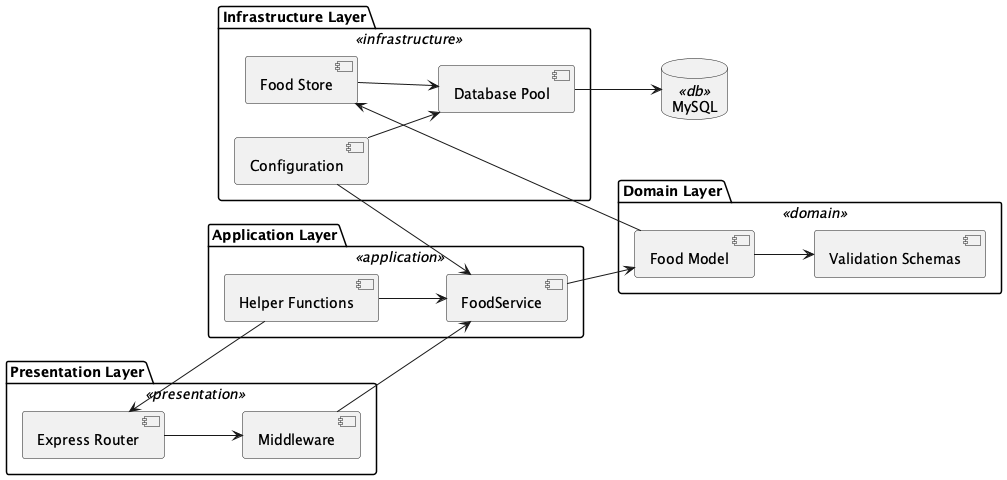

The diagram above was rendered by PlantUML. Its source (embedded in the PNG):
@startuml alextanhongpin_node-rest
left to right direction
skinparam rectangle {
  BackgroundColor<<presentation>> #d9e7fd
  BackgroundColor<<application>> #d8f5d3
  BackgroundColor<<domain>> #fff1c9
  BackgroundColor<<infrastructure>> #fddddd
  BackgroundColor<<db>> #d4f0f0
  Style roundrect
}
skinparam defaultTextAlignment center

package "Presentation Layer" <<presentation>> {
  [Express Router] as Router
  [Middleware] as Middleware
}

package "Application Layer" <<application>> {
  [FoodService] as FoodService
  [Helper Functions] as Helpers
}

package "Domain Layer" <<domain>> {
  [Food Model] as Model
  [Validation Schemas] as Schemas
}

package "Infrastructure Layer" <<infrastructure>> {
  [Food Store] as Store
  [Database Pool] as DB
  [Configuration] as Config
}

database "MySQL" <<db>> as MySQL

Router --> Middleware
Middleware --> FoodService
FoodService --> Model
Model --> Schemas
Model --> Store
Store --> DB
DB --> MySQL
Config --> DB
Config --> FoodService
Helpers --> Router
Helpers --> FoodService
@enduml